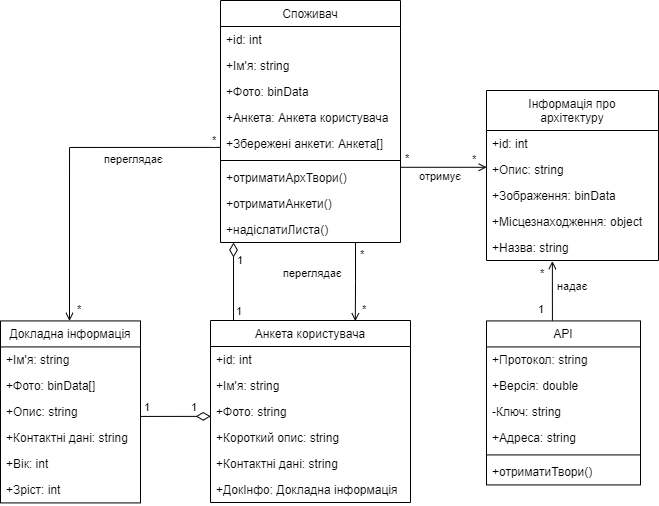

The diagram above was exported from draw.io. Its source (the exported page's mxGraphModel, read from the mxfile embedded in the PNG):
<mxGraphModel dx="1808" dy="520" grid="1" gridSize="10" guides="1" tooltips="1" connect="1" arrows="1" fold="1" page="1" pageScale="1" pageWidth="827" pageHeight="1169" math="0" shadow="0">
  <root>
    <mxCell id="WIyWlLk6GJQsqaUBKTNV-0" />
    <mxCell id="WIyWlLk6GJQsqaUBKTNV-1" parent="WIyWlLk6GJQsqaUBKTNV-0" />
    <mxCell id="iEaXig31Hsf8PuEVYVy1-0" value="Споживач" style="swimlane;fontStyle=0;childLayout=stackLayout;horizontal=1;startSize=26;fillColor=none;horizontalStack=0;resizeParent=1;resizeParentMax=0;resizeLast=0;collapsible=1;marginBottom=0;" parent="WIyWlLk6GJQsqaUBKTNV-1" vertex="1">
      <mxGeometry x="100" y="210" width="180" height="242" as="geometry" />
    </mxCell>
    <mxCell id="ze8v5dgAEDO232MOVIsr-10" value="+id: int" style="text;strokeColor=none;fillColor=none;align=left;verticalAlign=top;spacingLeft=4;spacingRight=4;overflow=hidden;rotatable=0;points=[[0,0.5],[1,0.5]];portConstraint=eastwest;" vertex="1" parent="iEaXig31Hsf8PuEVYVy1-0">
      <mxGeometry y="26" width="180" height="26" as="geometry" />
    </mxCell>
    <mxCell id="iEaXig31Hsf8PuEVYVy1-17" value="+Ім'я: string" style="text;strokeColor=none;fillColor=none;align=left;verticalAlign=top;spacingLeft=4;spacingRight=4;overflow=hidden;rotatable=0;points=[[0,0.5],[1,0.5]];portConstraint=eastwest;" parent="iEaXig31Hsf8PuEVYVy1-0" vertex="1">
      <mxGeometry y="52" width="180" height="26" as="geometry" />
    </mxCell>
    <mxCell id="iEaXig31Hsf8PuEVYVy1-16" value="+Фото: binData" style="text;strokeColor=none;fillColor=none;align=left;verticalAlign=top;spacingLeft=4;spacingRight=4;overflow=hidden;rotatable=0;points=[[0,0.5],[1,0.5]];portConstraint=eastwest;" parent="iEaXig31Hsf8PuEVYVy1-0" vertex="1">
      <mxGeometry y="78" width="180" height="26" as="geometry" />
    </mxCell>
    <mxCell id="ze8v5dgAEDO232MOVIsr-3" value="+Анкета: Анкета користувача" style="text;strokeColor=none;fillColor=none;align=left;verticalAlign=top;spacingLeft=4;spacingRight=4;overflow=hidden;rotatable=0;points=[[0,0.5],[1,0.5]];portConstraint=eastwest;" vertex="1" parent="iEaXig31Hsf8PuEVYVy1-0">
      <mxGeometry y="104" width="180" height="26" as="geometry" />
    </mxCell>
    <mxCell id="ze8v5dgAEDO232MOVIsr-7" value="+Збережені анкети: Анкета[]" style="text;strokeColor=none;fillColor=none;align=left;verticalAlign=top;spacingLeft=4;spacingRight=4;overflow=hidden;rotatable=0;points=[[0,0.5],[1,0.5]];portConstraint=eastwest;" vertex="1" parent="iEaXig31Hsf8PuEVYVy1-0">
      <mxGeometry y="130" width="180" height="26" as="geometry" />
    </mxCell>
    <mxCell id="ze8v5dgAEDO232MOVIsr-4" value="" style="line;strokeWidth=1;fillColor=none;align=left;verticalAlign=middle;spacingTop=-1;spacingLeft=3;spacingRight=3;rotatable=0;labelPosition=right;points=[];portConstraint=eastwest;strokeColor=inherit;" vertex="1" parent="iEaXig31Hsf8PuEVYVy1-0">
      <mxGeometry y="156" width="180" height="8" as="geometry" />
    </mxCell>
    <mxCell id="ze8v5dgAEDO232MOVIsr-5" value="+отриматиАрхТвори()" style="text;strokeColor=none;fillColor=none;align=left;verticalAlign=top;spacingLeft=4;spacingRight=4;overflow=hidden;rotatable=0;points=[[0,0.5],[1,0.5]];portConstraint=eastwest;" vertex="1" parent="iEaXig31Hsf8PuEVYVy1-0">
      <mxGeometry y="164" width="180" height="26" as="geometry" />
    </mxCell>
    <mxCell id="ze8v5dgAEDO232MOVIsr-6" value="+отриматиАнкети()" style="text;strokeColor=none;fillColor=none;align=left;verticalAlign=top;spacingLeft=4;spacingRight=4;overflow=hidden;rotatable=0;points=[[0,0.5],[1,0.5]];portConstraint=eastwest;" vertex="1" parent="iEaXig31Hsf8PuEVYVy1-0">
      <mxGeometry y="190" width="180" height="26" as="geometry" />
    </mxCell>
    <mxCell id="ze8v5dgAEDO232MOVIsr-8" value="+надіслатиЛиста()" style="text;strokeColor=none;fillColor=none;align=left;verticalAlign=top;spacingLeft=4;spacingRight=4;overflow=hidden;rotatable=0;points=[[0,0.5],[1,0.5]];portConstraint=eastwest;" vertex="1" parent="iEaXig31Hsf8PuEVYVy1-0">
      <mxGeometry y="216" width="180" height="26" as="geometry" />
    </mxCell>
    <mxCell id="iEaXig31Hsf8PuEVYVy1-4" value="API" style="swimlane;fontStyle=0;childLayout=stackLayout;horizontal=1;startSize=26;fillColor=none;horizontalStack=0;resizeParent=1;resizeParentMax=0;resizeLast=0;collapsible=1;marginBottom=0;" parent="WIyWlLk6GJQsqaUBKTNV-1" vertex="1">
      <mxGeometry x="366" y="530.42" width="154" height="164" as="geometry" />
    </mxCell>
    <mxCell id="iEaXig31Hsf8PuEVYVy1-13" value="+Протокол: string" style="text;strokeColor=none;fillColor=none;align=left;verticalAlign=top;spacingLeft=4;spacingRight=4;overflow=hidden;rotatable=0;points=[[0,0.5],[1,0.5]];portConstraint=eastwest;" parent="iEaXig31Hsf8PuEVYVy1-4" vertex="1">
      <mxGeometry y="26" width="154" height="26" as="geometry" />
    </mxCell>
    <mxCell id="iEaXig31Hsf8PuEVYVy1-14" value="+Версія: double" style="text;strokeColor=none;fillColor=none;align=left;verticalAlign=top;spacingLeft=4;spacingRight=4;overflow=hidden;rotatable=0;points=[[0,0.5],[1,0.5]];portConstraint=eastwest;" parent="iEaXig31Hsf8PuEVYVy1-4" vertex="1">
      <mxGeometry y="52" width="154" height="26" as="geometry" />
    </mxCell>
    <mxCell id="iEaXig31Hsf8PuEVYVy1-15" value="-Ключ: string" style="text;strokeColor=none;fillColor=none;align=left;verticalAlign=top;spacingLeft=4;spacingRight=4;overflow=hidden;rotatable=0;points=[[0,0.5],[1,0.5]];portConstraint=eastwest;" parent="iEaXig31Hsf8PuEVYVy1-4" vertex="1">
      <mxGeometry y="78" width="154" height="26" as="geometry" />
    </mxCell>
    <mxCell id="iEaXig31Hsf8PuEVYVy1-6" value="+Адреса: string" style="text;strokeColor=none;fillColor=none;align=left;verticalAlign=top;spacingLeft=4;spacingRight=4;overflow=hidden;rotatable=0;points=[[0,0.5],[1,0.5]];portConstraint=eastwest;" parent="iEaXig31Hsf8PuEVYVy1-4" vertex="1">
      <mxGeometry y="104" width="154" height="26" as="geometry" />
    </mxCell>
    <mxCell id="ze8v5dgAEDO232MOVIsr-13" value="" style="line;strokeWidth=1;fillColor=none;align=left;verticalAlign=middle;spacingTop=-1;spacingLeft=3;spacingRight=3;rotatable=0;labelPosition=right;points=[];portConstraint=eastwest;strokeColor=inherit;" vertex="1" parent="iEaXig31Hsf8PuEVYVy1-4">
      <mxGeometry y="130" width="154" height="8" as="geometry" />
    </mxCell>
    <mxCell id="ze8v5dgAEDO232MOVIsr-12" value="+отриматиТвори()" style="text;strokeColor=none;fillColor=none;align=left;verticalAlign=top;spacingLeft=4;spacingRight=4;overflow=hidden;rotatable=0;points=[[0,0.5],[1,0.5]];portConstraint=eastwest;" vertex="1" parent="iEaXig31Hsf8PuEVYVy1-4">
      <mxGeometry y="138" width="154" height="26" as="geometry" />
    </mxCell>
    <mxCell id="iEaXig31Hsf8PuEVYVy1-8" value="Інформація про &#10;архітектуру" style="swimlane;fontStyle=0;childLayout=stackLayout;horizontal=1;startSize=40;fillColor=none;horizontalStack=0;resizeParent=1;resizeParentMax=0;resizeLast=0;collapsible=1;marginBottom=0;" parent="WIyWlLk6GJQsqaUBKTNV-1" vertex="1">
      <mxGeometry x="366" y="300" width="172" height="170" as="geometry" />
    </mxCell>
    <mxCell id="ze8v5dgAEDO232MOVIsr-11" value="+id: int" style="text;strokeColor=none;fillColor=none;align=left;verticalAlign=top;spacingLeft=4;spacingRight=4;overflow=hidden;rotatable=0;points=[[0,0.5],[1,0.5]];portConstraint=eastwest;" vertex="1" parent="iEaXig31Hsf8PuEVYVy1-8">
      <mxGeometry y="40" width="172" height="26" as="geometry" />
    </mxCell>
    <mxCell id="iEaXig31Hsf8PuEVYVy1-9" value="+Опис: string" style="text;strokeColor=none;fillColor=none;align=left;verticalAlign=top;spacingLeft=4;spacingRight=4;overflow=hidden;rotatable=0;points=[[0,0.5],[1,0.5]];portConstraint=eastwest;" parent="iEaXig31Hsf8PuEVYVy1-8" vertex="1">
      <mxGeometry y="66" width="172" height="26" as="geometry" />
    </mxCell>
    <mxCell id="iEaXig31Hsf8PuEVYVy1-11" value="+Зображення: binData" style="text;strokeColor=none;fillColor=none;align=left;verticalAlign=top;spacingLeft=4;spacingRight=4;overflow=hidden;rotatable=0;points=[[0,0.5],[1,0.5]];portConstraint=eastwest;" parent="iEaXig31Hsf8PuEVYVy1-8" vertex="1">
      <mxGeometry y="92" width="172" height="26" as="geometry" />
    </mxCell>
    <mxCell id="iEaXig31Hsf8PuEVYVy1-12" value="+Місцезнаходження: object" style="text;strokeColor=none;fillColor=none;align=left;verticalAlign=top;spacingLeft=4;spacingRight=4;overflow=hidden;rotatable=0;points=[[0,0.5],[1,0.5]];portConstraint=eastwest;" parent="iEaXig31Hsf8PuEVYVy1-8" vertex="1">
      <mxGeometry y="118" width="172" height="26" as="geometry" />
    </mxCell>
    <mxCell id="iEaXig31Hsf8PuEVYVy1-10" value="+Назва: string" style="text;strokeColor=none;fillColor=none;align=left;verticalAlign=top;spacingLeft=4;spacingRight=4;overflow=hidden;rotatable=0;points=[[0,0.5],[1,0.5]];portConstraint=eastwest;" parent="iEaXig31Hsf8PuEVYVy1-8" vertex="1">
      <mxGeometry y="144" width="172" height="26" as="geometry" />
    </mxCell>
    <mxCell id="iEaXig31Hsf8PuEVYVy1-19" value="отримує" style="endArrow=open;endFill=0;html=1;edgeStyle=orthogonalEdgeStyle;align=left;verticalAlign=top;rounded=0;entryX=0.001;entryY=0.415;entryDx=0;entryDy=0;entryPerimeter=0;exitX=1;exitY=0.107;exitDx=0;exitDy=0;exitPerimeter=0;" parent="WIyWlLk6GJQsqaUBKTNV-1" target="iEaXig31Hsf8PuEVYVy1-9" edge="1" source="ze8v5dgAEDO232MOVIsr-5">
      <mxGeometry x="-0.6199" y="4" relative="1" as="geometry">
        <mxPoint x="290" y="380" as="sourcePoint" />
        <mxPoint x="360" y="530" as="targetPoint" />
        <mxPoint as="offset" />
      </mxGeometry>
    </mxCell>
    <mxCell id="iEaXig31Hsf8PuEVYVy1-20" value="*" style="edgeLabel;resizable=0;html=1;align=left;verticalAlign=bottom;" parent="iEaXig31Hsf8PuEVYVy1-19" connectable="0" vertex="1">
      <mxGeometry x="-1" relative="1" as="geometry">
        <mxPoint x="3" as="offset" />
      </mxGeometry>
    </mxCell>
    <mxCell id="iEaXig31Hsf8PuEVYVy1-21" value="*" style="edgeLabel;resizable=0;html=1;align=left;verticalAlign=bottom;" parent="WIyWlLk6GJQsqaUBKTNV-1" connectable="0" vertex="1">
      <mxGeometry x="350" y="377" as="geometry" />
    </mxCell>
    <mxCell id="iEaXig31Hsf8PuEVYVy1-22" value="надає" style="endArrow=open;endFill=0;html=1;edgeStyle=orthogonalEdgeStyle;align=left;verticalAlign=top;rounded=0;exitX=0.428;exitY=-0.001;exitDx=0;exitDy=0;exitPerimeter=0;entryX=0.383;entryY=1.025;entryDx=0;entryDy=0;entryPerimeter=0;" parent="WIyWlLk6GJQsqaUBKTNV-1" source="iEaXig31Hsf8PuEVYVy1-4" target="iEaXig31Hsf8PuEVYVy1-10" edge="1">
      <mxGeometry x="0.5763" y="-3" relative="1" as="geometry">
        <mxPoint x="261.44000000000005" y="420.016" as="sourcePoint" />
        <mxPoint x="440" y="481" as="targetPoint" />
        <mxPoint as="offset" />
        <Array as="points" />
      </mxGeometry>
    </mxCell>
    <mxCell id="iEaXig31Hsf8PuEVYVy1-23" value="1" style="edgeLabel;resizable=0;html=1;align=left;verticalAlign=bottom;" parent="iEaXig31Hsf8PuEVYVy1-22" connectable="0" vertex="1">
      <mxGeometry x="-1" relative="1" as="geometry">
        <mxPoint x="-16" y="-3" as="offset" />
      </mxGeometry>
    </mxCell>
    <mxCell id="iEaXig31Hsf8PuEVYVy1-24" value="*" style="edgeLabel;resizable=0;html=1;align=left;verticalAlign=bottom;" parent="WIyWlLk6GJQsqaUBKTNV-1" connectable="0" vertex="1">
      <mxGeometry x="261" y="509" as="geometry">
        <mxPoint x="157" y="-18" as="offset" />
      </mxGeometry>
    </mxCell>
    <mxCell id="iEaXig31Hsf8PuEVYVy1-29" value="Анкета користувача" style="swimlane;fontStyle=0;childLayout=stackLayout;horizontal=1;startSize=26;fillColor=none;horizontalStack=0;resizeParent=1;resizeParentMax=0;resizeLast=0;collapsible=1;marginBottom=0;" parent="WIyWlLk6GJQsqaUBKTNV-1" vertex="1">
      <mxGeometry x="90" y="530" width="200" height="182" as="geometry" />
    </mxCell>
    <mxCell id="ze8v5dgAEDO232MOVIsr-9" value="+id: int" style="text;strokeColor=none;fillColor=none;align=left;verticalAlign=top;spacingLeft=4;spacingRight=4;overflow=hidden;rotatable=0;points=[[0,0.5],[1,0.5]];portConstraint=eastwest;" vertex="1" parent="iEaXig31Hsf8PuEVYVy1-29">
      <mxGeometry y="26" width="200" height="26" as="geometry" />
    </mxCell>
    <mxCell id="iEaXig31Hsf8PuEVYVy1-30" value="+Ім'я: string" style="text;strokeColor=none;fillColor=none;align=left;verticalAlign=top;spacingLeft=4;spacingRight=4;overflow=hidden;rotatable=0;points=[[0,0.5],[1,0.5]];portConstraint=eastwest;" parent="iEaXig31Hsf8PuEVYVy1-29" vertex="1">
      <mxGeometry y="52" width="200" height="26" as="geometry" />
    </mxCell>
    <mxCell id="iEaXig31Hsf8PuEVYVy1-31" value="+Фото: string" style="text;strokeColor=none;fillColor=none;align=left;verticalAlign=top;spacingLeft=4;spacingRight=4;overflow=hidden;rotatable=0;points=[[0,0.5],[1,0.5]];portConstraint=eastwest;" parent="iEaXig31Hsf8PuEVYVy1-29" vertex="1">
      <mxGeometry y="78" width="200" height="26" as="geometry" />
    </mxCell>
    <mxCell id="iEaXig31Hsf8PuEVYVy1-32" value="+Короткий опис: string" style="text;strokeColor=none;fillColor=none;align=left;verticalAlign=top;spacingLeft=4;spacingRight=4;overflow=hidden;rotatable=0;points=[[0,0.5],[1,0.5]];portConstraint=eastwest;" parent="iEaXig31Hsf8PuEVYVy1-29" vertex="1">
      <mxGeometry y="104" width="200" height="26" as="geometry" />
    </mxCell>
    <mxCell id="iEaXig31Hsf8PuEVYVy1-33" value="+Контактні дані: string" style="text;strokeColor=none;fillColor=none;align=left;verticalAlign=top;spacingLeft=4;spacingRight=4;overflow=hidden;rotatable=0;points=[[0,0.5],[1,0.5]];portConstraint=eastwest;" parent="iEaXig31Hsf8PuEVYVy1-29" vertex="1">
      <mxGeometry y="130" width="200" height="26" as="geometry" />
    </mxCell>
    <mxCell id="ze8v5dgAEDO232MOVIsr-1" value="+ДокІнфо: Докладна інформація" style="text;strokeColor=none;fillColor=none;align=left;verticalAlign=top;spacingLeft=4;spacingRight=4;overflow=hidden;rotatable=0;points=[[0,0.5],[1,0.5]];portConstraint=eastwest;" vertex="1" parent="iEaXig31Hsf8PuEVYVy1-29">
      <mxGeometry y="156" width="200" height="26" as="geometry" />
    </mxCell>
    <mxCell id="iEaXig31Hsf8PuEVYVy1-34" value="переглядає" style="endArrow=open;endFill=0;html=1;edgeStyle=orthogonalEdgeStyle;align=left;verticalAlign=top;rounded=0;entryX=0.724;entryY=0.004;entryDx=0;entryDy=0;entryPerimeter=0;exitX=0.75;exitY=1.001;exitDx=0;exitDy=0;exitPerimeter=0;" parent="WIyWlLk6GJQsqaUBKTNV-1" source="ze8v5dgAEDO232MOVIsr-8" edge="1" target="iEaXig31Hsf8PuEVYVy1-29">
      <mxGeometry x="-0.5443" y="-75" relative="1" as="geometry">
        <mxPoint x="235" y="460" as="sourcePoint" />
        <mxPoint x="159" y="530" as="targetPoint" />
        <mxPoint x="1" as="offset" />
      </mxGeometry>
    </mxCell>
    <mxCell id="iEaXig31Hsf8PuEVYVy1-35" value="*" style="edgeLabel;resizable=0;html=1;align=left;verticalAlign=bottom;" parent="iEaXig31Hsf8PuEVYVy1-34" connectable="0" vertex="1">
      <mxGeometry x="-1" relative="1" as="geometry">
        <mxPoint x="3" y="20" as="offset" />
      </mxGeometry>
    </mxCell>
    <mxCell id="iEaXig31Hsf8PuEVYVy1-36" value="*" style="edgeLabel;resizable=0;html=1;align=left;verticalAlign=bottom;" parent="WIyWlLk6GJQsqaUBKTNV-1" connectable="0" vertex="1">
      <mxGeometry x="240" y="527.4239999999999" as="geometry" />
    </mxCell>
    <mxCell id="iEaXig31Hsf8PuEVYVy1-38" value="Докладна інформація" style="swimlane;fontStyle=0;childLayout=stackLayout;horizontal=1;startSize=26;fillColor=none;horizontalStack=0;resizeParent=1;resizeParentMax=0;resizeLast=0;collapsible=1;marginBottom=0;" parent="WIyWlLk6GJQsqaUBKTNV-1" vertex="1">
      <mxGeometry x="-120" y="530.42" width="140" height="182" as="geometry" />
    </mxCell>
    <mxCell id="iEaXig31Hsf8PuEVYVy1-39" value="+Ім'я: string" style="text;strokeColor=none;fillColor=none;align=left;verticalAlign=top;spacingLeft=4;spacingRight=4;overflow=hidden;rotatable=0;points=[[0,0.5],[1,0.5]];portConstraint=eastwest;" parent="iEaXig31Hsf8PuEVYVy1-38" vertex="1">
      <mxGeometry y="26" width="140" height="26" as="geometry" />
    </mxCell>
    <mxCell id="iEaXig31Hsf8PuEVYVy1-40" value="+Фото: binData[]" style="text;strokeColor=none;fillColor=none;align=left;verticalAlign=top;spacingLeft=4;spacingRight=4;overflow=hidden;rotatable=0;points=[[0,0.5],[1,0.5]];portConstraint=eastwest;" parent="iEaXig31Hsf8PuEVYVy1-38" vertex="1">
      <mxGeometry y="52" width="140" height="26" as="geometry" />
    </mxCell>
    <mxCell id="iEaXig31Hsf8PuEVYVy1-41" value="+Опис: string" style="text;strokeColor=none;fillColor=none;align=left;verticalAlign=top;spacingLeft=4;spacingRight=4;overflow=hidden;rotatable=0;points=[[0,0.5],[1,0.5]];portConstraint=eastwest;" parent="iEaXig31Hsf8PuEVYVy1-38" vertex="1">
      <mxGeometry y="78" width="140" height="26" as="geometry" />
    </mxCell>
    <mxCell id="iEaXig31Hsf8PuEVYVy1-54" value="+Контактні дані: string" style="text;strokeColor=none;fillColor=none;align=left;verticalAlign=top;spacingLeft=4;spacingRight=4;overflow=hidden;rotatable=0;points=[[0,0.5],[1,0.5]];portConstraint=eastwest;" parent="iEaXig31Hsf8PuEVYVy1-38" vertex="1">
      <mxGeometry y="104" width="140" height="26" as="geometry" />
    </mxCell>
    <mxCell id="iEaXig31Hsf8PuEVYVy1-42" value="+Вік: int" style="text;strokeColor=none;fillColor=none;align=left;verticalAlign=top;spacingLeft=4;spacingRight=4;overflow=hidden;rotatable=0;points=[[0,0.5],[1,0.5]];portConstraint=eastwest;" parent="iEaXig31Hsf8PuEVYVy1-38" vertex="1">
      <mxGeometry y="130" width="140" height="26" as="geometry" />
    </mxCell>
    <mxCell id="iEaXig31Hsf8PuEVYVy1-55" value="+Зріст: int" style="text;strokeColor=none;fillColor=none;align=left;verticalAlign=top;spacingLeft=4;spacingRight=4;overflow=hidden;rotatable=0;points=[[0,0.5],[1,0.5]];portConstraint=eastwest;" parent="iEaXig31Hsf8PuEVYVy1-38" vertex="1">
      <mxGeometry y="156" width="140" height="26" as="geometry" />
    </mxCell>
    <mxCell id="iEaXig31Hsf8PuEVYVy1-43" value="переглядає" style="endArrow=open;endFill=0;html=1;edgeStyle=orthogonalEdgeStyle;align=left;verticalAlign=top;rounded=0;exitX=0.001;exitY=0.649;exitDx=0;exitDy=0;exitPerimeter=0;" parent="WIyWlLk6GJQsqaUBKTNV-1" source="ze8v5dgAEDO232MOVIsr-7" edge="1">
      <mxGeometry x="-0.2703" y="-1" relative="1" as="geometry">
        <mxPoint x="90" y="357" as="sourcePoint" />
        <mxPoint x="-51" y="530.42" as="targetPoint" />
        <mxPoint as="offset" />
        <Array as="points">
          <mxPoint x="90" y="357" />
          <mxPoint x="-51" y="357" />
        </Array>
      </mxGeometry>
    </mxCell>
    <mxCell id="iEaXig31Hsf8PuEVYVy1-45" value="*" style="edgeLabel;resizable=0;html=1;align=left;verticalAlign=bottom;" parent="WIyWlLk6GJQsqaUBKTNV-1" connectable="0" vertex="1">
      <mxGeometry x="-45.120000000000005" y="527.4239999999999" as="geometry" />
    </mxCell>
    <mxCell id="iEaXig31Hsf8PuEVYVy1-46" value="*" style="edgeLabel;resizable=0;html=1;align=left;verticalAlign=bottom;" parent="WIyWlLk6GJQsqaUBKTNV-1" connectable="0" vertex="1">
      <mxGeometry x="89.99999999999989" y="358.00399999999996" as="geometry" />
    </mxCell>
    <mxCell id="iEaXig31Hsf8PuEVYVy1-47" value="1" style="endArrow=diamondThin;html=1;endSize=12;startArrow=none;startSize=14;startFill=0;edgeStyle=orthogonalEdgeStyle;align=left;verticalAlign=bottom;rounded=0;endFill=0;entryX=0.001;entryY=0.687;entryDx=0;entryDy=0;entryPerimeter=0;" parent="WIyWlLk6GJQsqaUBKTNV-1" target="iEaXig31Hsf8PuEVYVy1-31" edge="1">
      <mxGeometry x="-0.4193" relative="1" as="geometry">
        <mxPoint x="20" y="600" as="sourcePoint" />
        <mxPoint x="180" y="600" as="targetPoint" />
        <mxPoint as="offset" />
      </mxGeometry>
    </mxCell>
    <mxCell id="iEaXig31Hsf8PuEVYVy1-50" value="1" style="edgeLabel;resizable=0;html=1;align=left;verticalAlign=bottom;" parent="WIyWlLk6GJQsqaUBKTNV-1" connectable="0" vertex="1">
      <mxGeometry x="69" y="625.0039999999999" as="geometry" />
    </mxCell>
    <mxCell id="iEaXig31Hsf8PuEVYVy1-51" value="1" style="endArrow=diamondThin;html=1;endSize=12;startArrow=none;startSize=14;startFill=0;edgeStyle=orthogonalEdgeStyle;align=left;verticalAlign=bottom;rounded=0;endFill=0;exitX=0.115;exitY=0;exitDx=0;exitDy=0;exitPerimeter=0;" parent="WIyWlLk6GJQsqaUBKTNV-1" source="iEaXig31Hsf8PuEVYVy1-29" edge="1">
      <mxGeometry x="-1" y="-1" relative="1" as="geometry">
        <mxPoint x="113" y="529" as="sourcePoint" />
        <mxPoint x="113" y="452" as="targetPoint" />
        <mxPoint as="offset" />
        <Array as="points">
          <mxPoint x="113" y="452" />
          <mxPoint x="113" y="452" />
        </Array>
      </mxGeometry>
    </mxCell>
    <mxCell id="iEaXig31Hsf8PuEVYVy1-52" value="1" style="edgeLabel;resizable=0;html=1;align=left;verticalAlign=bottom;" parent="WIyWlLk6GJQsqaUBKTNV-1" connectable="0" vertex="1">
      <mxGeometry x="115" y="478.00399999999985" as="geometry" />
    </mxCell>
  </root>
</mxGraphModel>